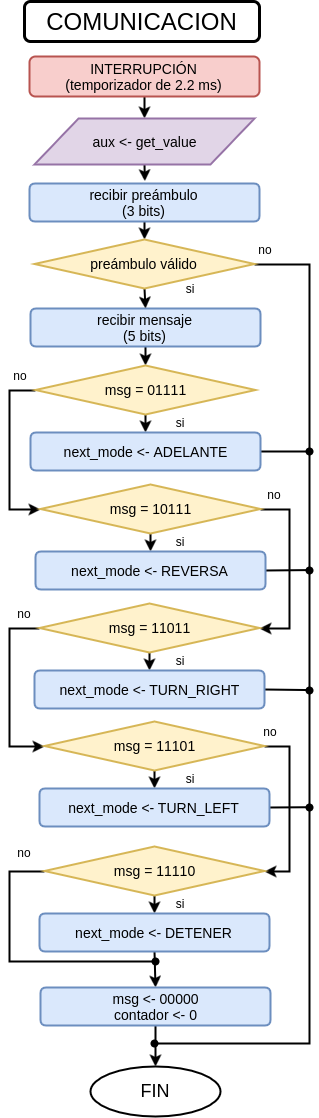

The diagram above was exported from draw.io. Its source (the exported page's mxGraphModel, read from the mxfile embedded in the PNG):
<mxGraphModel dx="22" dy="423" grid="1" gridSize="10" guides="1" tooltips="1" connect="1" arrows="1" fold="1" page="1" pageScale="1" pageWidth="850" pageHeight="1100" math="0" shadow="0">
  <root>
    <mxCell id="0" />
    <mxCell id="1" parent="0" />
    <mxCell id="ed7dced1d639c41-1" style="edgeStyle=none;rounded=0;html=1;exitX=0.5;exitY=1;entryX=0.5;entryY=0;startArrow=none;startFill=0;endArrow=classic;endFill=1;jettySize=auto;orthogonalLoop=1;strokeColor=#000000;strokeWidth=2;fillColor=#FF0000;fontSize=24;fontColor=#000000;" edge="1" parent="1" source="ed7dced1d639c41-2" target="ed7dced1d639c41-4">
      <mxGeometry relative="1" as="geometry" />
    </mxCell>
    <mxCell id="ed7dced1d639c41-2" value="INTERRUPCIÓN&lt;div&gt;(temporizador de 2.2 ms)&lt;/div&gt;" style="rounded=1;whiteSpace=wrap;html=1;shadow=0;strokeColor=#b85450;strokeWidth=2;fillColor=#f8cecc;fontSize=14;fontColor=#000000;align=center;" vertex="1" parent="1">
      <mxGeometry x="1220" y="85" width="230" height="40" as="geometry" />
    </mxCell>
    <mxCell id="ed7dced1d639c41-3" style="edgeStyle=none;rounded=0;html=1;exitX=0.5;exitY=1;entryX=0.5;entryY=0;startArrow=none;startFill=0;endArrow=classic;endFill=1;jettySize=auto;orthogonalLoop=1;strokeColor=#000000;strokeWidth=2;fillColor=#FF0000;fontSize=24;fontColor=#000000;" edge="1" parent="1" source="ed7dced1d639c41-4">
      <mxGeometry relative="1" as="geometry">
        <mxPoint x="1335.3333333333335" y="209.66666666666652" as="targetPoint" />
      </mxGeometry>
    </mxCell>
    <mxCell id="ed7dced1d639c41-4" value="aux &amp;lt;- get_value" style="shape=parallelogram;whiteSpace=wrap;html=1;shadow=0;strokeColor=#9673a6;strokeWidth=2;fillColor=#e1d5e7;fontSize=14;fontColor=#000000;align=center;" vertex="1" parent="1">
      <mxGeometry x="1225" y="147" width="220" height="46" as="geometry" />
    </mxCell>
    <mxCell id="ed7dced1d639c41-5" value="COMUNICACION" style="rounded=1;whiteSpace=wrap;html=1;shadow=0;strokeColor=#000000;strokeWidth=3;fillColor=#ffffff;fontSize=24;fontColor=#000000;align=center;" vertex="1" parent="1">
      <mxGeometry x="1215" y="30" width="235" height="40" as="geometry" />
    </mxCell>
    <mxCell id="ed7dced1d639c41-6" style="edgeStyle=none;rounded=0;html=1;exitX=0.5;exitY=1;entryX=0.5;entryY=0;startArrow=none;startFill=0;endArrow=classic;endFill=1;jettySize=auto;orthogonalLoop=1;strokeColor=#000000;strokeWidth=2;fillColor=#FF0000;fontSize=24;fontColor=#000000;" edge="1" parent="1" source="ed7dced1d639c41-7" target="ed7dced1d639c41-12">
      <mxGeometry relative="1" as="geometry" />
    </mxCell>
    <mxCell id="ed7dced1d639c41-7" value="recibir preámbulo&lt;div&gt;(3 bits)&lt;/div&gt;" style="rounded=1;whiteSpace=wrap;html=1;shadow=0;strokeColor=#6c8ebf;strokeWidth=2;fillColor=#dae8fc;fontSize=14;fontColor=#000000;align=center;" vertex="1" parent="1">
      <mxGeometry x="1220" y="212" width="230" height="38" as="geometry" />
    </mxCell>
    <mxCell id="ed7dced1d639c41-8" style="edgeStyle=none;rounded=0;html=1;exitX=0.5;exitY=1;entryX=0.5;entryY=0;startArrow=none;startFill=0;endArrow=classic;endFill=1;jettySize=auto;orthogonalLoop=1;strokeColor=#000000;strokeWidth=2;fillColor=#FF0000;fontSize=24;fontColor=#000000;" edge="1" parent="1" source="ed7dced1d639c41-9" target="ed7dced1d639c41-15">
      <mxGeometry relative="1" as="geometry" />
    </mxCell>
    <mxCell id="ed7dced1d639c41-9" value="recibir mensaje&lt;div&gt;(5 bits)&lt;/div&gt;" style="rounded=1;whiteSpace=wrap;html=1;shadow=0;strokeColor=#6c8ebf;strokeWidth=2;fillColor=#dae8fc;fontSize=14;fontColor=#000000;align=center;" vertex="1" parent="1">
      <mxGeometry x="1221" y="337" width="230" height="38" as="geometry" />
    </mxCell>
    <mxCell id="ed7dced1d639c41-10" style="edgeStyle=none;rounded=0;html=1;exitX=0.5;exitY=1;entryX=0.5;entryY=0;startArrow=none;startFill=0;endArrow=classic;endFill=1;jettySize=auto;orthogonalLoop=1;strokeColor=#000000;strokeWidth=2;fillColor=#FF0000;fontSize=24;fontColor=#000000;" edge="1" parent="1" source="ed7dced1d639c41-12" target="ed7dced1d639c41-9">
      <mxGeometry relative="1" as="geometry" />
    </mxCell>
    <mxCell id="ed7dced1d639c41-11" style="edgeStyle=none;rounded=0;html=1;exitX=1;exitY=0.5;startArrow=none;startFill=0;endArrow=oval;endFill=1;jettySize=auto;orthogonalLoop=1;strokeColor=#000000;strokeWidth=2;fillColor=#FF0000;fontSize=24;fontColor=#000000;" edge="1" parent="1" source="ed7dced1d639c41-12">
      <mxGeometry relative="1" as="geometry">
        <mxPoint x="1500" y="480" as="targetPoint" />
        <Array as="points">
          <mxPoint x="1500" y="293" />
        </Array>
      </mxGeometry>
    </mxCell>
    <mxCell id="ed7dced1d639c41-12" value="preámbulo válido" style="rhombus;whiteSpace=wrap;html=1;shadow=0;strokeColor=#d6b656;strokeWidth=2;fillColor=#fff2cc;fontSize=14;fontColor=#000000;align=center;" vertex="1" parent="1">
      <mxGeometry x="1225" y="268" width="220" height="49" as="geometry" />
    </mxCell>
    <mxCell id="ed7dced1d639c41-13" style="edgeStyle=none;rounded=0;html=1;exitX=0.5;exitY=1;entryX=0.5;entryY=0;startArrow=none;startFill=0;endArrow=classic;endFill=1;jettySize=auto;orthogonalLoop=1;strokeColor=#000000;strokeWidth=2;fillColor=#FF0000;fontSize=24;fontColor=#000000;" edge="1" parent="1" source="ed7dced1d639c41-15" target="ed7dced1d639c41-17">
      <mxGeometry relative="1" as="geometry" />
    </mxCell>
    <mxCell id="ed7dced1d639c41-14" style="edgeStyle=none;rounded=0;html=1;exitX=0;exitY=0.5;entryX=0;entryY=0.5;startArrow=none;startFill=0;endArrow=classic;endFill=1;jettySize=auto;orthogonalLoop=1;strokeColor=#000000;strokeWidth=2;fillColor=#FF0000;fontSize=24;fontColor=#000000;" edge="1" parent="1" source="ed7dced1d639c41-15" target="ed7dced1d639c41-20">
      <mxGeometry relative="1" as="geometry">
        <Array as="points">
          <mxPoint x="1200" y="419" />
          <mxPoint x="1200" y="538" />
        </Array>
      </mxGeometry>
    </mxCell>
    <mxCell id="ed7dced1d639c41-15" value="msg = 01111" style="rhombus;whiteSpace=wrap;html=1;shadow=0;strokeColor=#d6b656;strokeWidth=2;fillColor=#fff2cc;fontSize=14;fontColor=#000000;align=center;" vertex="1" parent="1">
      <mxGeometry x="1226" y="394" width="220" height="49" as="geometry" />
    </mxCell>
    <mxCell id="ed7dced1d639c41-16" style="edgeStyle=none;rounded=0;html=1;exitX=1;exitY=0.5;startArrow=none;startFill=0;endArrow=oval;endFill=1;jettySize=auto;orthogonalLoop=1;strokeColor=#000000;strokeWidth=2;fillColor=#FF0000;fontSize=24;fontColor=#000000;" edge="1" parent="1" source="ed7dced1d639c41-17">
      <mxGeometry relative="1" as="geometry">
        <mxPoint x="1345" y="1072" as="targetPoint" />
        <Array as="points">
          <mxPoint x="1500" y="480" />
          <mxPoint x="1500" y="1072" />
          <mxPoint x="1345" y="1072" />
        </Array>
      </mxGeometry>
    </mxCell>
    <mxCell id="ed7dced1d639c41-17" value="next_mode &amp;lt;- ADELANTE" style="rounded=1;whiteSpace=wrap;html=1;shadow=0;strokeColor=#6c8ebf;strokeWidth=2;fillColor=#dae8fc;fontSize=14;fontColor=#000000;align=center;" vertex="1" parent="1">
      <mxGeometry x="1221" y="461" width="230" height="38" as="geometry" />
    </mxCell>
    <mxCell id="ed7dced1d639c41-18" style="edgeStyle=none;rounded=0;html=1;exitX=0.5;exitY=1;entryX=0.5;entryY=0;startArrow=none;startFill=0;endArrow=classic;endFill=1;jettySize=auto;orthogonalLoop=1;strokeColor=#000000;strokeWidth=2;fillColor=#FF0000;fontSize=24;fontColor=#000000;" edge="1" parent="1" source="ed7dced1d639c41-20" target="ed7dced1d639c41-22">
      <mxGeometry relative="1" as="geometry" />
    </mxCell>
    <mxCell id="ed7dced1d639c41-19" style="edgeStyle=none;rounded=0;html=1;exitX=1;exitY=0.5;entryX=1;entryY=0.5;startArrow=none;startFill=0;endArrow=classic;endFill=1;jettySize=auto;orthogonalLoop=1;strokeColor=#000000;strokeWidth=2;fillColor=#FF0000;fontSize=24;fontColor=#000000;" edge="1" parent="1" source="ed7dced1d639c41-20" target="ed7dced1d639c41-25">
      <mxGeometry relative="1" as="geometry">
        <Array as="points">
          <mxPoint x="1480" y="538" />
          <mxPoint x="1480" y="657" />
        </Array>
      </mxGeometry>
    </mxCell>
    <mxCell id="ed7dced1d639c41-20" value="msg = 10111" style="rhombus;whiteSpace=wrap;html=1;shadow=0;strokeColor=#d6b656;strokeWidth=2;fillColor=#fff2cc;fontSize=14;fontColor=#000000;align=center;" vertex="1" parent="1">
      <mxGeometry x="1231" y="513" width="220" height="49" as="geometry" />
    </mxCell>
    <mxCell id="ed7dced1d639c41-21" style="edgeStyle=none;rounded=0;html=1;exitX=1;exitY=0.5;startArrow=none;startFill=0;endArrow=oval;endFill=1;jettySize=auto;orthogonalLoop=1;strokeColor=#000000;strokeWidth=2;fillColor=#FF0000;fontSize=24;fontColor=#000000;" edge="1" parent="1" source="ed7dced1d639c41-22">
      <mxGeometry relative="1" as="geometry">
        <mxPoint x="1500" y="598.5714285714289" as="targetPoint" />
      </mxGeometry>
    </mxCell>
    <mxCell id="ed7dced1d639c41-22" value="next_mode &amp;lt;-&amp;nbsp;REVERSA" style="rounded=1;whiteSpace=wrap;html=1;shadow=0;strokeColor=#6c8ebf;strokeWidth=2;fillColor=#dae8fc;fontSize=14;fontColor=#000000;align=center;" vertex="1" parent="1">
      <mxGeometry x="1226" y="580" width="230" height="38" as="geometry" />
    </mxCell>
    <mxCell id="ed7dced1d639c41-23" style="edgeStyle=none;rounded=0;html=1;exitX=0.5;exitY=1;entryX=0.5;entryY=0;startArrow=none;startFill=0;endArrow=classic;endFill=1;jettySize=auto;orthogonalLoop=1;strokeColor=#000000;strokeWidth=2;fillColor=#FF0000;fontSize=24;fontColor=#000000;" edge="1" parent="1" source="ed7dced1d639c41-25" target="ed7dced1d639c41-27">
      <mxGeometry relative="1" as="geometry" />
    </mxCell>
    <mxCell id="ed7dced1d639c41-24" style="edgeStyle=none;rounded=0;html=1;exitX=0;exitY=0.5;entryX=0;entryY=0.5;startArrow=none;startFill=0;endArrow=classic;endFill=1;jettySize=auto;orthogonalLoop=1;strokeColor=#000000;strokeWidth=2;fillColor=#FF0000;fontSize=24;fontColor=#000000;" edge="1" parent="1" source="ed7dced1d639c41-25" target="ed7dced1d639c41-30">
      <mxGeometry relative="1" as="geometry">
        <Array as="points">
          <mxPoint x="1200" y="657" />
          <mxPoint x="1200" y="775" />
        </Array>
      </mxGeometry>
    </mxCell>
    <mxCell id="ed7dced1d639c41-25" value="msg = 11011" style="rhombus;whiteSpace=wrap;html=1;shadow=0;strokeColor=#d6b656;strokeWidth=2;fillColor=#fff2cc;fontSize=14;fontColor=#000000;align=center;" vertex="1" parent="1">
      <mxGeometry x="1230" y="632" width="220" height="49" as="geometry" />
    </mxCell>
    <mxCell id="ed7dced1d639c41-26" style="edgeStyle=none;rounded=0;html=1;exitX=1;exitY=0.5;startArrow=none;startFill=0;endArrow=oval;endFill=1;jettySize=auto;orthogonalLoop=1;strokeColor=#000000;strokeWidth=2;fillColor=#FF0000;fontSize=24;fontColor=#000000;" edge="1" parent="1" source="ed7dced1d639c41-27">
      <mxGeometry relative="1" as="geometry">
        <mxPoint x="1500" y="718.5714285714289" as="targetPoint" />
      </mxGeometry>
    </mxCell>
    <mxCell id="ed7dced1d639c41-27" value="next_mode &amp;lt;-&amp;nbsp;TURN_RIGHT" style="rounded=1;whiteSpace=wrap;html=1;shadow=0;strokeColor=#6c8ebf;strokeWidth=2;fillColor=#dae8fc;fontSize=14;fontColor=#000000;align=center;" vertex="1" parent="1">
      <mxGeometry x="1225" y="699" width="230" height="38" as="geometry" />
    </mxCell>
    <mxCell id="ed7dced1d639c41-28" style="edgeStyle=none;rounded=0;html=1;exitX=0.5;exitY=1;entryX=0.5;entryY=0;startArrow=none;startFill=0;endArrow=classic;endFill=1;jettySize=auto;orthogonalLoop=1;strokeColor=#000000;strokeWidth=2;fillColor=#FF0000;fontSize=24;fontColor=#000000;" edge="1" parent="1" source="ed7dced1d639c41-30" target="ed7dced1d639c41-32">
      <mxGeometry relative="1" as="geometry" />
    </mxCell>
    <mxCell id="ed7dced1d639c41-29" style="edgeStyle=none;rounded=0;html=1;exitX=1;exitY=0.5;entryX=1;entryY=0.5;startArrow=none;startFill=0;endArrow=classic;endFill=1;jettySize=auto;orthogonalLoop=1;strokeColor=#000000;strokeWidth=2;fillColor=#FF0000;fontSize=24;fontColor=#000000;" edge="1" parent="1" source="ed7dced1d639c41-30" target="ed7dced1d639c41-35">
      <mxGeometry relative="1" as="geometry">
        <Array as="points">
          <mxPoint x="1480" y="775" />
          <mxPoint x="1480" y="900" />
        </Array>
      </mxGeometry>
    </mxCell>
    <mxCell id="ed7dced1d639c41-30" value="msg = 11101" style="rhombus;whiteSpace=wrap;html=1;shadow=0;strokeColor=#d6b656;strokeWidth=2;fillColor=#fff2cc;fontSize=14;fontColor=#000000;align=center;" vertex="1" parent="1">
      <mxGeometry x="1235" y="750" width="220" height="49" as="geometry" />
    </mxCell>
    <mxCell id="ed7dced1d639c41-31" style="edgeStyle=none;rounded=0;html=1;exitX=1;exitY=0.5;startArrow=none;startFill=0;endArrow=oval;endFill=1;jettySize=auto;orthogonalLoop=1;strokeColor=#000000;strokeWidth=2;fillColor=#FF0000;fontSize=24;fontColor=#000000;" edge="1" parent="1" source="ed7dced1d639c41-32">
      <mxGeometry relative="1" as="geometry">
        <mxPoint x="1500" y="835.7142857142858" as="targetPoint" />
      </mxGeometry>
    </mxCell>
    <mxCell id="ed7dced1d639c41-32" value="next_mode &amp;lt;-&amp;nbsp;TURN_LEFT" style="rounded=1;whiteSpace=wrap;html=1;shadow=0;strokeColor=#6c8ebf;strokeWidth=2;fillColor=#dae8fc;fontSize=14;fontColor=#000000;align=center;" vertex="1" parent="1">
      <mxGeometry x="1230" y="817" width="230" height="38" as="geometry" />
    </mxCell>
    <mxCell id="ed7dced1d639c41-33" style="edgeStyle=none;rounded=0;html=1;exitX=0.5;exitY=1;entryX=0.5;entryY=0;startArrow=none;startFill=0;endArrow=classic;endFill=1;jettySize=auto;orthogonalLoop=1;strokeColor=#000000;strokeWidth=2;fillColor=#FF0000;fontSize=24;fontColor=#000000;" edge="1" parent="1" source="ed7dced1d639c41-35" target="ed7dced1d639c41-38">
      <mxGeometry relative="1" as="geometry" />
    </mxCell>
    <mxCell id="ed7dced1d639c41-34" style="edgeStyle=none;rounded=0;html=1;exitX=0;exitY=0.5;startArrow=none;startFill=0;endArrow=oval;endFill=1;jettySize=auto;orthogonalLoop=1;strokeColor=#000000;strokeWidth=2;fillColor=#FF0000;fontSize=24;fontColor=#000000;" edge="1" parent="1" source="ed7dced1d639c41-35">
      <mxGeometry relative="1" as="geometry">
        <mxPoint x="1346" y="990" as="targetPoint" />
        <Array as="points">
          <mxPoint x="1200" y="900" />
          <mxPoint x="1200" y="990" />
          <mxPoint x="1346" y="990" />
        </Array>
      </mxGeometry>
    </mxCell>
    <mxCell id="ed7dced1d639c41-35" value="msg = 11110" style="rhombus;whiteSpace=wrap;html=1;shadow=0;strokeColor=#d6b656;strokeWidth=2;fillColor=#fff2cc;fontSize=14;fontColor=#000000;align=center;" vertex="1" parent="1">
      <mxGeometry x="1235" y="875" width="220" height="49" as="geometry" />
    </mxCell>
    <mxCell id="ed7dced1d639c41-36" style="edgeStyle=none;rounded=0;html=1;exitX=0.5;exitY=1;entryX=0.5;entryY=0;startArrow=none;startFill=0;endArrow=classic;endFill=1;jettySize=auto;orthogonalLoop=1;strokeColor=#000000;strokeWidth=2;fillColor=#FF0000;fontSize=24;fontColor=#000000;" edge="1" parent="1" source="ed7dced1d639c41-38" target="ed7dced1d639c41-40">
      <mxGeometry relative="1" as="geometry" />
    </mxCell>
    <mxCell id="ed7dced1d639c41-38" value="next_mode &amp;lt;-&amp;nbsp;DETENER" style="rounded=1;whiteSpace=wrap;html=1;shadow=0;strokeColor=#6c8ebf;strokeWidth=2;fillColor=#dae8fc;fontSize=14;fontColor=#000000;align=center;" vertex="1" parent="1">
      <mxGeometry x="1230" y="942" width="230" height="38" as="geometry" />
    </mxCell>
    <mxCell id="ed7dced1d639c41-39" style="edgeStyle=none;rounded=0;html=1;exitX=0.5;exitY=1;entryX=0.5;entryY=0;startArrow=none;startFill=0;endArrow=classic;endFill=1;jettySize=auto;orthogonalLoop=1;strokeColor=#000000;strokeWidth=2;fillColor=#FF0000;fontSize=24;fontColor=#000000;" edge="1" parent="1" source="ed7dced1d639c41-40" target="ed7dced1d639c41-41">
      <mxGeometry relative="1" as="geometry" />
    </mxCell>
    <mxCell id="ed7dced1d639c41-40" value="&lt;div&gt;msg &amp;lt;- 00000&lt;/div&gt;&lt;div&gt;contador &amp;lt;- 0&lt;/div&gt;" style="rounded=1;whiteSpace=wrap;html=1;shadow=0;strokeColor=#6c8ebf;strokeWidth=2;fillColor=#dae8fc;fontSize=14;fontColor=#000000;align=center;" vertex="1" parent="1">
      <mxGeometry x="1231" y="1016" width="230" height="38" as="geometry" />
    </mxCell>
    <mxCell id="ed7dced1d639c41-41" value="FIN" style="ellipse;whiteSpace=wrap;html=1;shadow=0;strokeColor=#000000;strokeWidth=2;fillColor=#ffffff;fontSize=18;fontColor=#000000;align=center;" vertex="1" parent="1">
      <mxGeometry x="1281" y="1095.4285714285713" width="130" height="50" as="geometry" />
    </mxCell>
    <mxCell id="f0b52c1c21a277c-1" value="si" style="text;html=1;strokeColor=none;fillColor=none;align=center;verticalAlign=middle;whiteSpace=wrap;shadow=0;fontSize=12;fontColor=#000000;" vertex="1" parent="1">
      <mxGeometry x="1360" y="307" width="40" height="20" as="geometry" />
    </mxCell>
    <mxCell id="f0b52c1c21a277c-2" value="si" style="text;html=1;strokeColor=none;fillColor=none;align=center;verticalAlign=middle;whiteSpace=wrap;shadow=0;fontSize=12;fontColor=#000000;" vertex="1" parent="1">
      <mxGeometry x="1350" y="441" width="40" height="20" as="geometry" />
    </mxCell>
    <mxCell id="f0b52c1c21a277c-3" value="si" style="text;html=1;strokeColor=none;fillColor=none;align=center;verticalAlign=middle;whiteSpace=wrap;shadow=0;fontSize=12;fontColor=#000000;" vertex="1" parent="1">
      <mxGeometry x="1350" y="560" width="40" height="20" as="geometry" />
    </mxCell>
    <mxCell id="f0b52c1c21a277c-4" value="si" style="text;html=1;strokeColor=none;fillColor=none;align=center;verticalAlign=middle;whiteSpace=wrap;shadow=0;fontSize=12;fontColor=#000000;" vertex="1" parent="1">
      <mxGeometry x="1350" y="679" width="40" height="20" as="geometry" />
    </mxCell>
    <mxCell id="f0b52c1c21a277c-5" value="si" style="text;html=1;strokeColor=none;fillColor=none;align=center;verticalAlign=middle;whiteSpace=wrap;shadow=0;fontSize=12;fontColor=#000000;" vertex="1" parent="1">
      <mxGeometry x="1360" y="797" width="40" height="20" as="geometry" />
    </mxCell>
    <mxCell id="f0b52c1c21a277c-6" value="si" style="text;html=1;strokeColor=none;fillColor=none;align=center;verticalAlign=middle;whiteSpace=wrap;shadow=0;fontSize=12;fontColor=#000000;" vertex="1" parent="1">
      <mxGeometry x="1350" y="922" width="40" height="20" as="geometry" />
    </mxCell>
    <mxCell id="f0b52c1c21a277c-7" value="no" style="text;html=1;strokeColor=none;fillColor=none;align=center;verticalAlign=middle;whiteSpace=wrap;shadow=0;fontSize=12;fontColor=#000000;" vertex="1" parent="1">
      <mxGeometry x="1436" y="268" width="40" height="20" as="geometry" />
    </mxCell>
    <mxCell id="f0b52c1c21a277c-8" value="no" style="text;html=1;strokeColor=none;fillColor=none;align=center;verticalAlign=middle;whiteSpace=wrap;shadow=0;fontSize=12;fontColor=#000000;" vertex="1" parent="1">
      <mxGeometry x="1191" y="394" width="40" height="20" as="geometry" />
    </mxCell>
    <mxCell id="f0b52c1c21a277c-9" value="no" style="text;html=1;strokeColor=none;fillColor=none;align=center;verticalAlign=middle;whiteSpace=wrap;shadow=0;fontSize=12;fontColor=#000000;" vertex="1" parent="1">
      <mxGeometry x="1445" y="513" width="40" height="20" as="geometry" />
    </mxCell>
    <mxCell id="f0b52c1c21a277c-10" value="no" style="text;html=1;strokeColor=none;fillColor=none;align=center;verticalAlign=middle;whiteSpace=wrap;shadow=0;fontSize=12;fontColor=#000000;" vertex="1" parent="1">
      <mxGeometry x="1195" y="632" width="40" height="20" as="geometry" />
    </mxCell>
    <mxCell id="f0b52c1c21a277c-11" value="no" style="text;html=1;strokeColor=none;fillColor=none;align=center;verticalAlign=middle;whiteSpace=wrap;shadow=0;fontSize=12;fontColor=#000000;" vertex="1" parent="1">
      <mxGeometry x="1441" y="750" width="40" height="20" as="geometry" />
    </mxCell>
    <mxCell id="f0b52c1c21a277c-12" value="no" style="text;html=1;strokeColor=none;fillColor=none;align=center;verticalAlign=middle;whiteSpace=wrap;shadow=0;fontSize=12;fontColor=#000000;" vertex="1" parent="1">
      <mxGeometry x="1195" y="871" width="40" height="20" as="geometry" />
    </mxCell>
  </root>
</mxGraphModel>